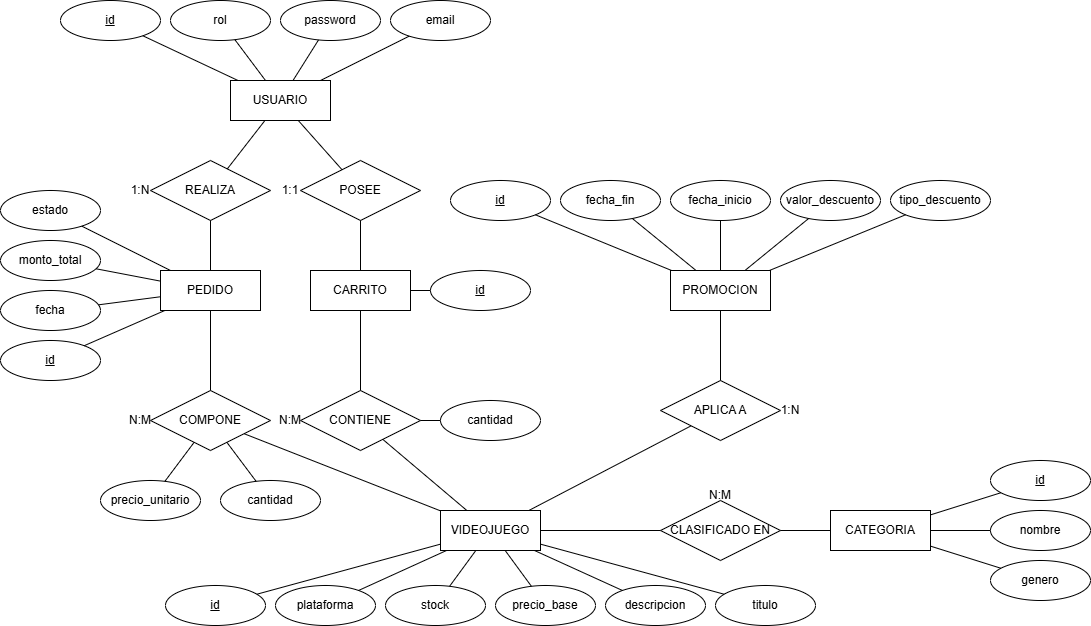

The diagram above was exported from draw.io. Its source (the exported page's mxGraphModel, read from the mxfile embedded in the PNG):
<mxGraphModel dx="1665" dy="823" grid="1" gridSize="10" guides="1" tooltips="1" connect="1" arrows="1" fold="1" page="1" pageScale="1" pageWidth="827" pageHeight="1169" math="0" shadow="0">
  <root>
    <mxCell id="0" />
    <mxCell id="1" parent="0" />
    <mxCell id="qNjqu4wga1wn2SUZ2rvj-27" parent="1" style="whiteSpace=wrap;html=1;align=center;" value="USUARIO" vertex="1">
      <mxGeometry height="40" width="100" x="310" y="160" as="geometry" />
    </mxCell>
    <mxCell id="qNjqu4wga1wn2SUZ2rvj-28" parent="1" style="ellipse;whiteSpace=wrap;html=1;align=center;" value="rol" vertex="1">
      <mxGeometry height="40" width="100" x="250" y="80" as="geometry" />
    </mxCell>
    <mxCell id="qNjqu4wga1wn2SUZ2rvj-29" parent="1" style="ellipse;whiteSpace=wrap;html=1;align=center;" value="password" vertex="1">
      <mxGeometry height="40" width="100" x="360" y="80" as="geometry" />
    </mxCell>
    <mxCell id="qNjqu4wga1wn2SUZ2rvj-30" parent="1" style="ellipse;whiteSpace=wrap;html=1;align=center;" value="email" vertex="1">
      <mxGeometry height="40" width="100" x="470" y="80" as="geometry" />
    </mxCell>
    <mxCell id="qNjqu4wga1wn2SUZ2rvj-31" parent="1" style="ellipse;whiteSpace=wrap;html=1;align=center;fontStyle=4;" value="id" vertex="1">
      <mxGeometry height="40" width="100" x="140" y="80" as="geometry" />
    </mxCell>
    <mxCell id="qNjqu4wga1wn2SUZ2rvj-32" parent="1" style="shape=rhombus;perimeter=rhombusPerimeter;whiteSpace=wrap;html=1;align=center;" value="REALIZA" vertex="1">
      <mxGeometry height="60" width="120" x="230" y="240" as="geometry" />
    </mxCell>
    <mxCell id="qNjqu4wga1wn2SUZ2rvj-33" parent="1" style="shape=rhombus;perimeter=rhombusPerimeter;whiteSpace=wrap;html=1;align=center;" value="POSEE" vertex="1">
      <mxGeometry height="60" width="120" x="380" y="240" as="geometry" />
    </mxCell>
    <mxCell id="qNjqu4wga1wn2SUZ2rvj-34" parent="1" style="whiteSpace=wrap;html=1;align=center;" value="PEDIDO" vertex="1">
      <mxGeometry height="40" width="100" x="240" y="350" as="geometry" />
    </mxCell>
    <mxCell id="qNjqu4wga1wn2SUZ2rvj-35" parent="1" style="ellipse;whiteSpace=wrap;html=1;align=center;" value="estado" vertex="1">
      <mxGeometry height="40" width="100" x="80" y="270" as="geometry" />
    </mxCell>
    <mxCell id="qNjqu4wga1wn2SUZ2rvj-36" parent="1" style="ellipse;whiteSpace=wrap;html=1;align=center;" value="monto_total" vertex="1">
      <mxGeometry height="40" width="100" x="80" y="320" as="geometry" />
    </mxCell>
    <mxCell id="qNjqu4wga1wn2SUZ2rvj-37" parent="1" style="ellipse;whiteSpace=wrap;html=1;align=center;" value="fecha" vertex="1">
      <mxGeometry height="40" width="100" x="80" y="370" as="geometry" />
    </mxCell>
    <mxCell id="qNjqu4wga1wn2SUZ2rvj-38" parent="1" style="ellipse;whiteSpace=wrap;html=1;align=center;fontStyle=4;" value="id" vertex="1">
      <mxGeometry height="40" width="100" x="80" y="420" as="geometry" />
    </mxCell>
    <mxCell id="qNjqu4wga1wn2SUZ2rvj-39" parent="1" style="whiteSpace=wrap;html=1;align=center;" value="CARRITO" vertex="1">
      <mxGeometry height="40" width="100" x="390" y="350" as="geometry" />
    </mxCell>
    <mxCell id="qNjqu4wga1wn2SUZ2rvj-40" parent="1" style="ellipse;whiteSpace=wrap;html=1;align=center;fontStyle=4;" value="id" vertex="1">
      <mxGeometry height="40" width="100" x="510" y="350" as="geometry" />
    </mxCell>
    <mxCell id="qNjqu4wga1wn2SUZ2rvj-41" edge="1" parent="1" source="qNjqu4wga1wn2SUZ2rvj-31" style="endArrow=none;html=1;rounded=0;" target="qNjqu4wga1wn2SUZ2rvj-27" value="">
      <mxGeometry relative="1" as="geometry">
        <mxPoint x="450" y="280" as="sourcePoint" />
        <mxPoint x="610" y="280" as="targetPoint" />
      </mxGeometry>
    </mxCell>
    <mxCell id="qNjqu4wga1wn2SUZ2rvj-42" edge="1" parent="1" source="qNjqu4wga1wn2SUZ2rvj-28" style="endArrow=none;html=1;rounded=0;" target="qNjqu4wga1wn2SUZ2rvj-27" value="">
      <mxGeometry relative="1" as="geometry">
        <mxPoint x="480" y="190" as="sourcePoint" />
        <mxPoint x="576" y="235" as="targetPoint" />
      </mxGeometry>
    </mxCell>
    <mxCell id="qNjqu4wga1wn2SUZ2rvj-43" edge="1" parent="1" source="qNjqu4wga1wn2SUZ2rvj-29" style="endArrow=none;html=1;rounded=0;" target="qNjqu4wga1wn2SUZ2rvj-27" value="">
      <mxGeometry relative="1" as="geometry">
        <mxPoint x="510" y="180" as="sourcePoint" />
        <mxPoint x="606" y="225" as="targetPoint" />
      </mxGeometry>
    </mxCell>
    <mxCell id="qNjqu4wga1wn2SUZ2rvj-44" edge="1" parent="1" source="qNjqu4wga1wn2SUZ2rvj-30" style="endArrow=none;html=1;rounded=0;" target="qNjqu4wga1wn2SUZ2rvj-27" value="">
      <mxGeometry relative="1" as="geometry">
        <mxPoint x="490" y="200" as="sourcePoint" />
        <mxPoint x="586" y="245" as="targetPoint" />
      </mxGeometry>
    </mxCell>
    <mxCell id="qNjqu4wga1wn2SUZ2rvj-45" edge="1" parent="1" source="qNjqu4wga1wn2SUZ2rvj-27" style="endArrow=none;html=1;rounded=0;" target="qNjqu4wga1wn2SUZ2rvj-32" value="">
      <mxGeometry relative="1" as="geometry">
        <mxPoint x="530" y="230" as="sourcePoint" />
        <mxPoint x="626" y="275" as="targetPoint" />
      </mxGeometry>
    </mxCell>
    <mxCell id="qNjqu4wga1wn2SUZ2rvj-46" edge="1" parent="1" source="qNjqu4wga1wn2SUZ2rvj-27" style="endArrow=none;html=1;rounded=0;" target="qNjqu4wga1wn2SUZ2rvj-33" value="">
      <mxGeometry relative="1" as="geometry">
        <mxPoint x="250" y="210" as="sourcePoint" />
        <mxPoint x="346" y="255" as="targetPoint" />
      </mxGeometry>
    </mxCell>
    <mxCell id="qNjqu4wga1wn2SUZ2rvj-47" edge="1" parent="1" source="qNjqu4wga1wn2SUZ2rvj-32" style="endArrow=none;html=1;rounded=0;" target="qNjqu4wga1wn2SUZ2rvj-34" value="">
      <mxGeometry relative="1" as="geometry">
        <mxPoint x="420" y="260" as="sourcePoint" />
        <mxPoint x="516" y="305" as="targetPoint" />
      </mxGeometry>
    </mxCell>
    <mxCell id="qNjqu4wga1wn2SUZ2rvj-48" edge="1" parent="1" source="qNjqu4wga1wn2SUZ2rvj-33" style="endArrow=none;html=1;rounded=0;" target="qNjqu4wga1wn2SUZ2rvj-39" value="">
      <mxGeometry relative="1" as="geometry">
        <mxPoint x="340" y="320" as="sourcePoint" />
        <mxPoint x="436" y="365" as="targetPoint" />
      </mxGeometry>
    </mxCell>
    <mxCell id="qNjqu4wga1wn2SUZ2rvj-49" edge="1" parent="1" source="qNjqu4wga1wn2SUZ2rvj-35" style="endArrow=none;html=1;rounded=0;" target="qNjqu4wga1wn2SUZ2rvj-34" value="">
      <mxGeometry relative="1" as="geometry">
        <mxPoint x="270" y="320" as="sourcePoint" />
        <mxPoint x="366" y="365" as="targetPoint" />
      </mxGeometry>
    </mxCell>
    <mxCell id="qNjqu4wga1wn2SUZ2rvj-50" edge="1" parent="1" source="qNjqu4wga1wn2SUZ2rvj-36" style="endArrow=none;html=1;rounded=0;" target="qNjqu4wga1wn2SUZ2rvj-34" value="">
      <mxGeometry relative="1" as="geometry">
        <mxPoint x="270" y="450" as="sourcePoint" />
        <mxPoint x="366" y="495" as="targetPoint" />
      </mxGeometry>
    </mxCell>
    <mxCell id="qNjqu4wga1wn2SUZ2rvj-51" edge="1" parent="1" source="qNjqu4wga1wn2SUZ2rvj-37" style="endArrow=none;html=1;rounded=0;" target="qNjqu4wga1wn2SUZ2rvj-34" value="">
      <mxGeometry relative="1" as="geometry">
        <mxPoint x="290" y="440" as="sourcePoint" />
        <mxPoint x="386" y="485" as="targetPoint" />
      </mxGeometry>
    </mxCell>
    <mxCell id="qNjqu4wga1wn2SUZ2rvj-52" edge="1" parent="1" source="qNjqu4wga1wn2SUZ2rvj-38" style="endArrow=none;html=1;rounded=0;" target="qNjqu4wga1wn2SUZ2rvj-34" value="">
      <mxGeometry relative="1" as="geometry">
        <mxPoint x="300" y="460" as="sourcePoint" />
        <mxPoint x="396" y="505" as="targetPoint" />
      </mxGeometry>
    </mxCell>
    <mxCell id="qNjqu4wga1wn2SUZ2rvj-53" edge="1" parent="1" source="qNjqu4wga1wn2SUZ2rvj-39" style="endArrow=none;html=1;rounded=0;" target="qNjqu4wga1wn2SUZ2rvj-40" value="">
      <mxGeometry relative="1" as="geometry">
        <mxPoint x="490" y="410" as="sourcePoint" />
        <mxPoint x="586" y="455" as="targetPoint" />
      </mxGeometry>
    </mxCell>
    <mxCell id="qNjqu4wga1wn2SUZ2rvj-54" parent="1" style="shape=rhombus;perimeter=rhombusPerimeter;whiteSpace=wrap;html=1;align=center;" value="COMPONE" vertex="1">
      <mxGeometry height="60" width="120" x="230" y="470" as="geometry" />
    </mxCell>
    <mxCell id="qNjqu4wga1wn2SUZ2rvj-55" parent="1" style="shape=rhombus;perimeter=rhombusPerimeter;whiteSpace=wrap;html=1;align=center;" value="CONTIENE" vertex="1">
      <mxGeometry height="60" width="120" x="380" y="470" as="geometry" />
    </mxCell>
    <mxCell id="qNjqu4wga1wn2SUZ2rvj-57" edge="1" parent="1" source="qNjqu4wga1wn2SUZ2rvj-34" style="endArrow=none;html=1;rounded=0;" target="qNjqu4wga1wn2SUZ2rvj-54" value="">
      <mxGeometry relative="1" as="geometry">
        <mxPoint x="480" y="430" as="sourcePoint" />
        <mxPoint x="640" y="430" as="targetPoint" />
      </mxGeometry>
    </mxCell>
    <mxCell id="qNjqu4wga1wn2SUZ2rvj-59" edge="1" parent="1" source="qNjqu4wga1wn2SUZ2rvj-39" style="endArrow=none;html=1;rounded=0;" target="qNjqu4wga1wn2SUZ2rvj-55" value="">
      <mxGeometry relative="1" as="geometry">
        <mxPoint x="340" y="430" as="sourcePoint" />
        <mxPoint x="340" y="510" as="targetPoint" />
      </mxGeometry>
    </mxCell>
    <mxCell id="qNjqu4wga1wn2SUZ2rvj-60" parent="1" style="whiteSpace=wrap;html=1;align=center;" value="PROMOCION" vertex="1">
      <mxGeometry height="40" width="100" x="750" y="350" as="geometry" />
    </mxCell>
    <mxCell id="qNjqu4wga1wn2SUZ2rvj-61" parent="1" style="ellipse;whiteSpace=wrap;html=1;align=center;fontStyle=4;" value="id" vertex="1">
      <mxGeometry height="40" width="100" x="530" y="260" as="geometry" />
    </mxCell>
    <mxCell id="qNjqu4wga1wn2SUZ2rvj-62" parent="1" style="ellipse;whiteSpace=wrap;html=1;align=center;" value="fecha_fin" vertex="1">
      <mxGeometry height="40" width="100" x="640" y="260" as="geometry" />
    </mxCell>
    <mxCell id="qNjqu4wga1wn2SUZ2rvj-63" parent="1" style="ellipse;whiteSpace=wrap;html=1;align=center;" value="tipo_descuento" vertex="1">
      <mxGeometry height="40" width="100" x="970" y="260" as="geometry" />
    </mxCell>
    <mxCell id="qNjqu4wga1wn2SUZ2rvj-64" parent="1" style="ellipse;whiteSpace=wrap;html=1;align=center;" value="valor_descuento" vertex="1">
      <mxGeometry height="40" width="100" x="860" y="260" as="geometry" />
    </mxCell>
    <mxCell id="qNjqu4wga1wn2SUZ2rvj-65" parent="1" style="ellipse;whiteSpace=wrap;html=1;align=center;" value="fecha_inicio" vertex="1">
      <mxGeometry height="40" width="100" x="750" y="260" as="geometry" />
    </mxCell>
    <mxCell id="qNjqu4wga1wn2SUZ2rvj-66" edge="1" parent="1" source="qNjqu4wga1wn2SUZ2rvj-61" style="endArrow=none;html=1;rounded=0;" target="qNjqu4wga1wn2SUZ2rvj-60" value="">
      <mxGeometry relative="1" as="geometry">
        <mxPoint x="680" y="330" as="sourcePoint" />
        <mxPoint x="840" y="330" as="targetPoint" />
      </mxGeometry>
    </mxCell>
    <mxCell id="qNjqu4wga1wn2SUZ2rvj-67" edge="1" parent="1" source="qNjqu4wga1wn2SUZ2rvj-62" style="endArrow=none;html=1;rounded=0;" target="qNjqu4wga1wn2SUZ2rvj-60" value="">
      <mxGeometry relative="1" as="geometry">
        <mxPoint x="760" y="320" as="sourcePoint" />
        <mxPoint x="896" y="376" as="targetPoint" />
      </mxGeometry>
    </mxCell>
    <mxCell id="qNjqu4wga1wn2SUZ2rvj-68" edge="1" parent="1" source="qNjqu4wga1wn2SUZ2rvj-65" style="endArrow=none;html=1;rounded=0;" target="qNjqu4wga1wn2SUZ2rvj-60" value="">
      <mxGeometry relative="1" as="geometry">
        <mxPoint x="790" y="310" as="sourcePoint" />
        <mxPoint x="926" y="366" as="targetPoint" />
      </mxGeometry>
    </mxCell>
    <mxCell id="qNjqu4wga1wn2SUZ2rvj-69" edge="1" parent="1" source="qNjqu4wga1wn2SUZ2rvj-64" style="endArrow=none;html=1;rounded=0;" target="qNjqu4wga1wn2SUZ2rvj-60" value="">
      <mxGeometry relative="1" as="geometry">
        <mxPoint x="940" y="340" as="sourcePoint" />
        <mxPoint x="1076" y="396" as="targetPoint" />
      </mxGeometry>
    </mxCell>
    <mxCell id="qNjqu4wga1wn2SUZ2rvj-70" edge="1" parent="1" source="qNjqu4wga1wn2SUZ2rvj-63" style="endArrow=none;html=1;rounded=0;" target="qNjqu4wga1wn2SUZ2rvj-60" value="">
      <mxGeometry relative="1" as="geometry">
        <mxPoint x="940" y="340" as="sourcePoint" />
        <mxPoint x="1076" y="396" as="targetPoint" />
      </mxGeometry>
    </mxCell>
    <mxCell id="qNjqu4wga1wn2SUZ2rvj-72" parent="1" style="shape=rhombus;perimeter=rhombusPerimeter;whiteSpace=wrap;html=1;align=center;" value="APLICA A" vertex="1">
      <mxGeometry height="60" width="120" x="740" y="460" as="geometry" />
    </mxCell>
    <mxCell id="qNjqu4wga1wn2SUZ2rvj-74" edge="1" parent="1" source="qNjqu4wga1wn2SUZ2rvj-60" style="endArrow=none;html=1;rounded=0;" target="qNjqu4wga1wn2SUZ2rvj-72" value="">
      <mxGeometry relative="1" as="geometry">
        <mxPoint x="1026" y="470" as="sourcePoint" />
        <mxPoint x="890" y="526" as="targetPoint" />
      </mxGeometry>
    </mxCell>
    <mxCell id="qNjqu4wga1wn2SUZ2rvj-75" parent="1" style="whiteSpace=wrap;html=1;align=center;" value="VIDEOJUEGO" vertex="1">
      <mxGeometry height="40" width="100" x="520" y="590" as="geometry" />
    </mxCell>
    <mxCell id="qNjqu4wga1wn2SUZ2rvj-76" parent="1" style="ellipse;whiteSpace=wrap;html=1;align=center;fontStyle=4;" value="id" vertex="1">
      <mxGeometry height="40" width="100" x="245" y="665" as="geometry" />
    </mxCell>
    <mxCell id="qNjqu4wga1wn2SUZ2rvj-77" parent="1" style="ellipse;whiteSpace=wrap;html=1;align=center;" value="plataforma" vertex="1">
      <mxGeometry height="40" width="100" x="355" y="665" as="geometry" />
    </mxCell>
    <mxCell id="qNjqu4wga1wn2SUZ2rvj-78" parent="1" style="ellipse;whiteSpace=wrap;html=1;align=center;" value="descripcion" vertex="1">
      <mxGeometry height="40" width="100" x="685" y="665" as="geometry" />
    </mxCell>
    <mxCell id="qNjqu4wga1wn2SUZ2rvj-79" parent="1" style="ellipse;whiteSpace=wrap;html=1;align=center;" value="precio_base" vertex="1">
      <mxGeometry height="40" width="100" x="575" y="665" as="geometry" />
    </mxCell>
    <mxCell id="qNjqu4wga1wn2SUZ2rvj-80" parent="1" style="ellipse;whiteSpace=wrap;html=1;align=center;" value="stock" vertex="1">
      <mxGeometry height="40" width="100" x="465" y="665" as="geometry" />
    </mxCell>
    <mxCell id="qNjqu4wga1wn2SUZ2rvj-81" parent="1" style="ellipse;whiteSpace=wrap;html=1;align=center;" value="titulo" vertex="1">
      <mxGeometry height="40" width="100" x="795" y="665" as="geometry" />
    </mxCell>
    <mxCell id="qNjqu4wga1wn2SUZ2rvj-82" edge="1" parent="1" source="qNjqu4wga1wn2SUZ2rvj-75" style="endArrow=none;html=1;rounded=0;" target="qNjqu4wga1wn2SUZ2rvj-76" value="">
      <mxGeometry relative="1" as="geometry">
        <mxPoint x="400" y="580" as="sourcePoint" />
        <mxPoint x="400" y="660" as="targetPoint" />
      </mxGeometry>
    </mxCell>
    <mxCell id="qNjqu4wga1wn2SUZ2rvj-84" edge="1" parent="1" source="qNjqu4wga1wn2SUZ2rvj-75" style="endArrow=none;html=1;rounded=0;" target="qNjqu4wga1wn2SUZ2rvj-77" value="">
      <mxGeometry relative="1" as="geometry">
        <mxPoint x="330" y="630" as="sourcePoint" />
        <mxPoint x="330" y="710" as="targetPoint" />
      </mxGeometry>
    </mxCell>
    <mxCell id="qNjqu4wga1wn2SUZ2rvj-85" edge="1" parent="1" source="qNjqu4wga1wn2SUZ2rvj-75" style="endArrow=none;html=1;rounded=0;" target="qNjqu4wga1wn2SUZ2rvj-80" value="">
      <mxGeometry relative="1" as="geometry">
        <mxPoint x="520" y="650" as="sourcePoint" />
        <mxPoint x="520" y="730" as="targetPoint" />
      </mxGeometry>
    </mxCell>
    <mxCell id="qNjqu4wga1wn2SUZ2rvj-86" edge="1" parent="1" source="qNjqu4wga1wn2SUZ2rvj-75" style="endArrow=none;html=1;rounded=0;" target="qNjqu4wga1wn2SUZ2rvj-79" value="">
      <mxGeometry relative="1" as="geometry">
        <mxPoint x="630" y="650" as="sourcePoint" />
        <mxPoint x="630" y="730" as="targetPoint" />
      </mxGeometry>
    </mxCell>
    <mxCell id="qNjqu4wga1wn2SUZ2rvj-87" edge="1" parent="1" source="qNjqu4wga1wn2SUZ2rvj-75" style="endArrow=none;html=1;rounded=0;" target="qNjqu4wga1wn2SUZ2rvj-78" value="">
      <mxGeometry relative="1" as="geometry">
        <mxPoint x="670" y="620" as="sourcePoint" />
        <mxPoint x="670" y="700" as="targetPoint" />
      </mxGeometry>
    </mxCell>
    <mxCell id="qNjqu4wga1wn2SUZ2rvj-88" edge="1" parent="1" source="qNjqu4wga1wn2SUZ2rvj-75" style="endArrow=none;html=1;rounded=0;" target="qNjqu4wga1wn2SUZ2rvj-81" value="">
      <mxGeometry relative="1" as="geometry">
        <mxPoint x="690" y="610" as="sourcePoint" />
        <mxPoint x="690" y="690" as="targetPoint" />
      </mxGeometry>
    </mxCell>
    <mxCell id="qNjqu4wga1wn2SUZ2rvj-89" edge="1" parent="1" source="qNjqu4wga1wn2SUZ2rvj-54" style="endArrow=none;html=1;rounded=0;" target="qNjqu4wga1wn2SUZ2rvj-75" value="">
      <mxGeometry relative="1" as="geometry">
        <mxPoint x="360" y="580" as="sourcePoint" />
        <mxPoint x="360" y="660" as="targetPoint" />
      </mxGeometry>
    </mxCell>
    <mxCell id="qNjqu4wga1wn2SUZ2rvj-90" edge="1" parent="1" source="qNjqu4wga1wn2SUZ2rvj-55" style="endArrow=none;html=1;rounded=0;" target="qNjqu4wga1wn2SUZ2rvj-75" value="">
      <mxGeometry relative="1" as="geometry">
        <mxPoint x="570" y="530" as="sourcePoint" />
        <mxPoint x="570" y="610" as="targetPoint" />
      </mxGeometry>
    </mxCell>
    <mxCell id="qNjqu4wga1wn2SUZ2rvj-91" edge="1" parent="1" source="qNjqu4wga1wn2SUZ2rvj-72" style="endArrow=none;html=1;rounded=0;" target="qNjqu4wga1wn2SUZ2rvj-75" value="">
      <mxGeometry relative="1" as="geometry">
        <mxPoint x="600" y="530" as="sourcePoint" />
        <mxPoint x="600" y="610" as="targetPoint" />
      </mxGeometry>
    </mxCell>
    <mxCell id="qNjqu4wga1wn2SUZ2rvj-92" parent="1" style="shape=rhombus;perimeter=rhombusPerimeter;whiteSpace=wrap;html=1;align=center;" value="CLASIFICADO EN" vertex="1">
      <mxGeometry height="60" width="120" x="740" y="580" as="geometry" />
    </mxCell>
    <mxCell id="qNjqu4wga1wn2SUZ2rvj-93" edge="1" parent="1" source="qNjqu4wga1wn2SUZ2rvj-92" style="endArrow=none;html=1;rounded=0;" target="qNjqu4wga1wn2SUZ2rvj-75" value="">
      <mxGeometry relative="1" as="geometry">
        <mxPoint x="823" y="600" as="sourcePoint" />
        <mxPoint x="660" y="685" as="targetPoint" />
      </mxGeometry>
    </mxCell>
    <mxCell id="qNjqu4wga1wn2SUZ2rvj-94" parent="1" style="whiteSpace=wrap;html=1;align=center;" value="CATEGORIA" vertex="1">
      <mxGeometry height="40" width="100" x="910" y="590" as="geometry" />
    </mxCell>
    <mxCell id="qNjqu4wga1wn2SUZ2rvj-96" edge="1" parent="1" source="qNjqu4wga1wn2SUZ2rvj-94" style="endArrow=none;html=1;rounded=0;" target="qNjqu4wga1wn2SUZ2rvj-92" value="">
      <mxGeometry relative="1" as="geometry">
        <mxPoint x="990" y="540" as="sourcePoint" />
        <mxPoint x="870" y="540" as="targetPoint" />
      </mxGeometry>
    </mxCell>
    <mxCell id="qNjqu4wga1wn2SUZ2rvj-97" parent="1" style="ellipse;whiteSpace=wrap;html=1;align=center;fontStyle=4;" value="id" vertex="1">
      <mxGeometry height="40" width="100" x="1070" y="540" as="geometry" />
    </mxCell>
    <mxCell id="qNjqu4wga1wn2SUZ2rvj-98" parent="1" style="ellipse;whiteSpace=wrap;html=1;align=center;" value="nombre" vertex="1">
      <mxGeometry height="40" width="100" x="1070" y="590" as="geometry" />
    </mxCell>
    <mxCell id="qNjqu4wga1wn2SUZ2rvj-99" parent="1" style="ellipse;whiteSpace=wrap;html=1;align=center;" value="genero" vertex="1">
      <mxGeometry height="40" width="100" x="1070" y="640" as="geometry" />
    </mxCell>
    <mxCell id="qNjqu4wga1wn2SUZ2rvj-100" edge="1" parent="1" source="qNjqu4wga1wn2SUZ2rvj-97" style="endArrow=none;html=1;rounded=0;" target="qNjqu4wga1wn2SUZ2rvj-94" value="">
      <mxGeometry relative="1" as="geometry">
        <mxPoint x="1040" y="530" as="sourcePoint" />
        <mxPoint x="990" y="530" as="targetPoint" />
      </mxGeometry>
    </mxCell>
    <mxCell id="qNjqu4wga1wn2SUZ2rvj-101" edge="1" parent="1" source="qNjqu4wga1wn2SUZ2rvj-98" style="endArrow=none;html=1;rounded=0;" target="qNjqu4wga1wn2SUZ2rvj-94" value="">
      <mxGeometry relative="1" as="geometry">
        <mxPoint x="1130" y="500" as="sourcePoint" />
        <mxPoint x="1080" y="500" as="targetPoint" />
      </mxGeometry>
    </mxCell>
    <mxCell id="qNjqu4wga1wn2SUZ2rvj-102" edge="1" parent="1" source="qNjqu4wga1wn2SUZ2rvj-99" style="endArrow=none;html=1;rounded=0;" target="qNjqu4wga1wn2SUZ2rvj-94" value="">
      <mxGeometry relative="1" as="geometry">
        <mxPoint x="1140" y="640" as="sourcePoint" />
        <mxPoint x="1090" y="640" as="targetPoint" />
      </mxGeometry>
    </mxCell>
    <mxCell id="qNjqu4wga1wn2SUZ2rvj-103" parent="1" style="ellipse;whiteSpace=wrap;html=1;align=center;" value="cantidad" vertex="1">
      <mxGeometry height="40" width="100" x="520" y="480" as="geometry" />
    </mxCell>
    <mxCell id="qNjqu4wga1wn2SUZ2rvj-104" edge="1" parent="1" source="qNjqu4wga1wn2SUZ2rvj-55" style="endArrow=none;html=1;rounded=0;" target="qNjqu4wga1wn2SUZ2rvj-103" value="">
      <mxGeometry relative="1" as="geometry">
        <mxPoint x="520" y="450" as="sourcePoint" />
        <mxPoint x="540" y="450" as="targetPoint" />
      </mxGeometry>
    </mxCell>
    <mxCell id="qNjqu4wga1wn2SUZ2rvj-105" parent="1" style="ellipse;whiteSpace=wrap;html=1;align=center;" value="precio_unitario" vertex="1">
      <mxGeometry height="40" width="100" x="180" y="560" as="geometry" />
    </mxCell>
    <mxCell id="qNjqu4wga1wn2SUZ2rvj-106" parent="1" style="ellipse;whiteSpace=wrap;html=1;align=center;" value="cantidad" vertex="1">
      <mxGeometry height="40" width="100" x="300" y="560" as="geometry" />
    </mxCell>
    <mxCell id="qNjqu4wga1wn2SUZ2rvj-107" edge="1" parent="1" source="qNjqu4wga1wn2SUZ2rvj-54" style="endArrow=none;html=1;rounded=0;" target="qNjqu4wga1wn2SUZ2rvj-105" value="">
      <mxGeometry relative="1" as="geometry">
        <mxPoint x="300" y="650" as="sourcePoint" />
        <mxPoint x="460" y="650" as="targetPoint" />
      </mxGeometry>
    </mxCell>
    <mxCell id="qNjqu4wga1wn2SUZ2rvj-108" edge="1" parent="1" source="qNjqu4wga1wn2SUZ2rvj-54" style="endArrow=none;html=1;rounded=0;" target="qNjqu4wga1wn2SUZ2rvj-106" value="">
      <mxGeometry relative="1" as="geometry">
        <mxPoint x="180" y="500" as="sourcePoint" />
        <mxPoint x="150" y="539" as="targetPoint" />
      </mxGeometry>
    </mxCell>
    <mxCell id="qNjqu4wga1wn2SUZ2rvj-109" parent="1" style="text;html=1;whiteSpace=wrap;strokeColor=none;fillColor=none;align=center;verticalAlign=middle;rounded=0;" value="1:N" vertex="1">
      <mxGeometry height="10" width="20" x="210" y="265" as="geometry" />
    </mxCell>
    <mxCell id="qNjqu4wga1wn2SUZ2rvj-110" parent="1" style="text;html=1;whiteSpace=wrap;strokeColor=none;fillColor=none;align=center;verticalAlign=middle;rounded=0;" value="1:1" vertex="1">
      <mxGeometry height="10" width="20" x="360" y="265" as="geometry" />
    </mxCell>
    <mxCell id="qNjqu4wga1wn2SUZ2rvj-111" parent="1" style="text;html=1;whiteSpace=wrap;strokeColor=none;fillColor=none;align=center;verticalAlign=middle;rounded=0;" value="N:M" vertex="1">
      <mxGeometry height="10" width="20" x="210" y="495" as="geometry" />
    </mxCell>
    <mxCell id="qNjqu4wga1wn2SUZ2rvj-112" parent="1" style="text;html=1;whiteSpace=wrap;strokeColor=none;fillColor=none;align=center;verticalAlign=middle;rounded=0;" value="N:M" vertex="1">
      <mxGeometry height="10" width="20" x="360" y="495" as="geometry" />
    </mxCell>
    <mxCell id="qNjqu4wga1wn2SUZ2rvj-114" parent="1" style="text;html=1;whiteSpace=wrap;strokeColor=none;fillColor=none;align=center;verticalAlign=middle;rounded=0;" value="1:N" vertex="1">
      <mxGeometry height="10" width="20" x="860" y="485" as="geometry" />
    </mxCell>
    <mxCell id="qNjqu4wga1wn2SUZ2rvj-115" parent="1" style="text;html=1;whiteSpace=wrap;strokeColor=none;fillColor=none;align=center;verticalAlign=middle;rounded=0;" value="N:M" vertex="1">
      <mxGeometry height="10" width="20" x="790" y="570" as="geometry" />
    </mxCell>
  </root>
</mxGraphModel>